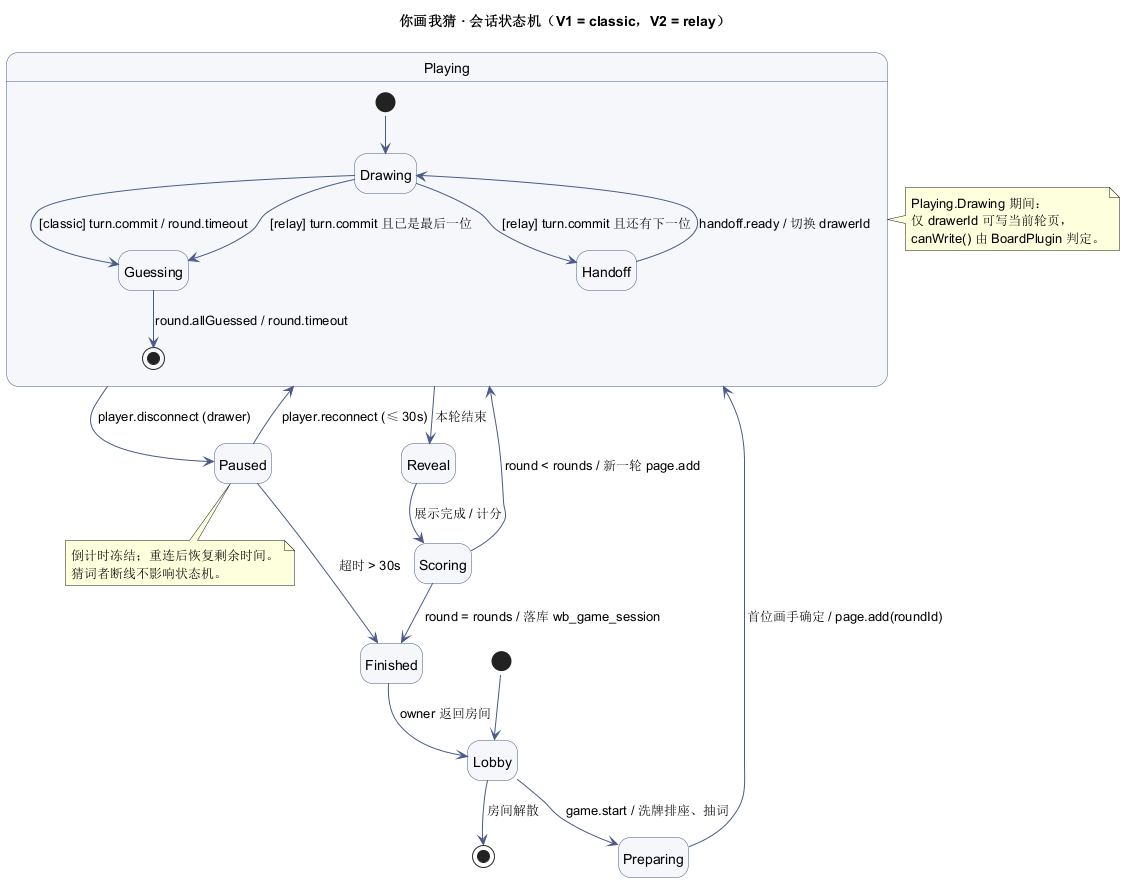

The diagram above was rendered by PlantUML. Its source (embedded in the PNG):
@startuml game-state
!pragma layout smetana
title 你画我猜 · 会话状态机（V1 = classic，V2 = relay）

hide empty description
skinparam state {
  BackgroundColor #F5F7FB
  BorderColor #4A5A8A
  ArrowColor #4A5A8A
}

[*] --> Lobby

Lobby --> Preparing : game.start / 洗牌排座、抽词
Preparing --> Playing : 首位画手确定 / page.add(roundId)

state Playing {
  [*] --> Drawing

  Drawing --> Guessing : [classic] turn.commit / round.timeout
  Drawing --> Handoff : [relay] turn.commit 且还有下一位
  Handoff --> Drawing : handoff.ready / 切换 drawerId
  Drawing --> Guessing : [relay] turn.commit 且已是最后一位

  Guessing --> [*] : round.allGuessed / round.timeout
}

Playing --> Reveal : 本轮结束
Reveal --> Scoring : 展示完成 / 计分
Scoring --> Playing : round < rounds / 新一轮 page.add
Scoring --> Finished : round = rounds / 落库 wb_game_session

Playing --> Paused : player.disconnect (drawer)
Paused --> Playing : player.reconnect (≤ 30s)
Paused --> Finished : 超时 > 30s

Finished --> Lobby : owner 返回房间
Lobby --> [*] : 房间解散

note right of Playing
  Playing.Drawing 期间：
  仅 drawerId 可写当前轮页，
  canWrite() 由 BoardPlugin 判定。
end note

note bottom of Paused
  倒计时冻结；重连后恢复剩余时间。
  猜词者断线不影响状态机。
end note

@enduml